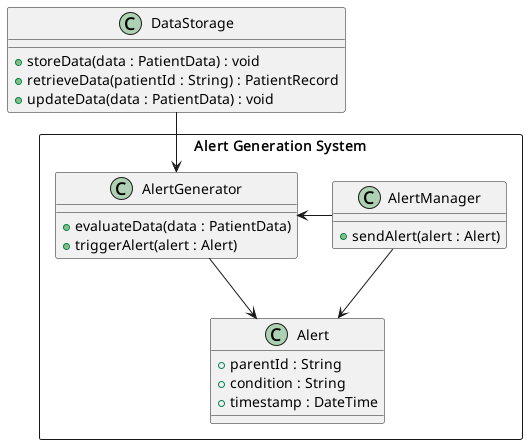

The diagram above was rendered by PlantUML. Its source (embedded in the PNG):
@startuml

rectangle "Alert Generation System" as AGS {
    class "AlertGenerator" as AG {
        +evaluateData(data : PatientData)
        +triggerAlert(alert : Alert)
    }

    AG --> A

    class "Alert" as A {
        +parentId : String
        +condition : String
        +timestamp : DateTime
    }

    class "AlertManager" as AM {
        +sendAlert(alert : Alert)
    }

    AM --> A
    AM -left-> AG
}

class "DataStorage" as DS {
    +storeData(data : PatientData) : void
    +retrieveData(patientId : String) : PatientRecord
    +updateData(data : PatientData) : void
}

DS --> AG

@enduml